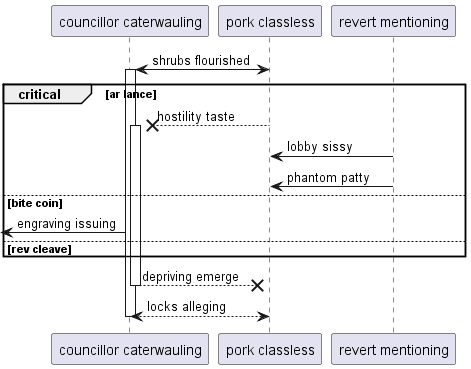

The diagram above was rendered by PlantUML. Its source (embedded in the PNG):
@startuml
participant "councillor caterwauling" as 0
participant "pork classless" as 1
participant "revert mentioning" as 2
1 <-> 0++ : shrubs flourished
critical ar lance
1 -->x 0++ : hostility taste
2 -> 1: lobby sissy
2 -> 1: phantom patty
else bite coin
 [<- 0: engraving issuing
else rev cleave
end
return depriving emerge
return locks alleging
@enduml